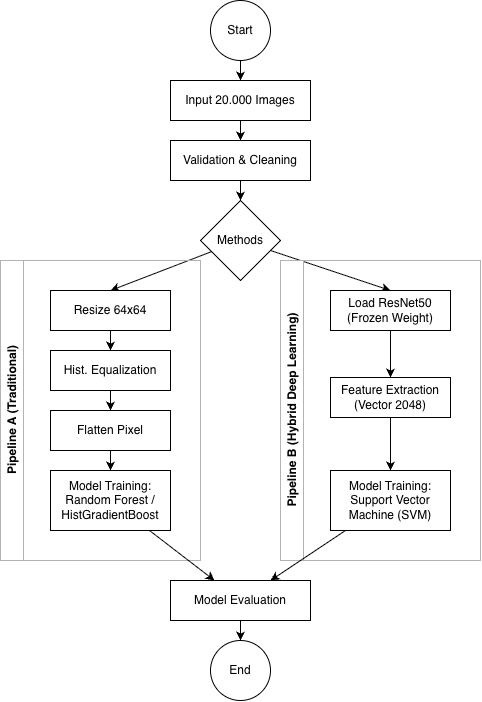

The diagram above was exported from draw.io. Its source (the exported page's mxGraphModel, read from the mxfile embedded in the PNG):
<mxGraphModel dx="2945" dy="1357" grid="1" gridSize="10" guides="1" tooltips="1" connect="1" arrows="1" fold="1" page="1" pageScale="1" pageWidth="827" pageHeight="1169" math="0" shadow="0">
  <root>
    <mxCell id="0" />
    <mxCell id="1" parent="0" />
    <mxCell id="Gc5Cz-4f8Eip1NNQKZfA-3" edge="1" parent="1" source="Gc5Cz-4f8Eip1NNQKZfA-1" style="edgeStyle=orthogonalEdgeStyle;rounded=0;orthogonalLoop=1;jettySize=auto;html=1;" target="Gc5Cz-4f8Eip1NNQKZfA-2" value="">
      <mxGeometry relative="1" as="geometry" />
    </mxCell>
    <mxCell id="Gc5Cz-4f8Eip1NNQKZfA-1" parent="1" style="ellipse;whiteSpace=wrap;html=1;aspect=fixed;" value="Start" vertex="1">
      <mxGeometry height="60" width="60" x="170" y="30" as="geometry" />
    </mxCell>
    <mxCell id="Gc5Cz-4f8Eip1NNQKZfA-5" edge="1" parent="1" source="Gc5Cz-4f8Eip1NNQKZfA-2" style="edgeStyle=orthogonalEdgeStyle;rounded=0;orthogonalLoop=1;jettySize=auto;html=1;" target="Gc5Cz-4f8Eip1NNQKZfA-4" value="">
      <mxGeometry relative="1" as="geometry" />
    </mxCell>
    <mxCell id="Gc5Cz-4f8Eip1NNQKZfA-2" parent="1" style="whiteSpace=wrap;html=1;" value="Input 20.000 Images" vertex="1">
      <mxGeometry height="40" width="140" x="130" y="110" as="geometry" />
    </mxCell>
    <mxCell id="Gc5Cz-4f8Eip1NNQKZfA-7" edge="1" parent="1" source="Gc5Cz-4f8Eip1NNQKZfA-4" style="edgeStyle=orthogonalEdgeStyle;rounded=0;orthogonalLoop=1;jettySize=auto;html=1;" target="Gc5Cz-4f8Eip1NNQKZfA-6" value="">
      <mxGeometry relative="1" as="geometry" />
    </mxCell>
    <mxCell id="Gc5Cz-4f8Eip1NNQKZfA-4" parent="1" style="whiteSpace=wrap;html=1;" value="Validation &amp;amp; Cleaning" vertex="1">
      <mxGeometry height="40" width="140" x="130" y="170" as="geometry" />
    </mxCell>
    <mxCell id="Gc5Cz-4f8Eip1NNQKZfA-15" edge="1" parent="1" source="Gc5Cz-4f8Eip1NNQKZfA-6" style="rounded=0;orthogonalLoop=1;jettySize=auto;html=1;entryX=0.5;entryY=0;entryDx=0;entryDy=0;" target="Gc5Cz-4f8Eip1NNQKZfA-14" value="">
      <mxGeometry relative="1" as="geometry" />
    </mxCell>
    <mxCell id="Gc5Cz-4f8Eip1NNQKZfA-36" edge="1" parent="1" source="Gc5Cz-4f8Eip1NNQKZfA-6" style="rounded=0;orthogonalLoop=1;jettySize=auto;html=1;entryX=0.5;entryY=0;entryDx=0;entryDy=0;" target="Gc5Cz-4f8Eip1NNQKZfA-30">
      <mxGeometry relative="1" as="geometry" />
    </mxCell>
    <mxCell id="Gc5Cz-4f8Eip1NNQKZfA-6" parent="1" style="rhombus;whiteSpace=wrap;html=1;" value="Methods" vertex="1">
      <mxGeometry height="80" width="80" x="160" y="230" as="geometry" />
    </mxCell>
    <mxCell id="Gc5Cz-4f8Eip1NNQKZfA-13" parent="1" style="swimlane;horizontal=0;whiteSpace=wrap;html=1;strokeColor=#B3B3B3;" value="Pipeline A (Traditional)" vertex="1">
      <mxGeometry height="300" width="200" x="-40" y="290" as="geometry" />
    </mxCell>
    <mxCell id="Gc5Cz-4f8Eip1NNQKZfA-17" edge="1" parent="Gc5Cz-4f8Eip1NNQKZfA-13" source="Gc5Cz-4f8Eip1NNQKZfA-14" style="edgeStyle=orthogonalEdgeStyle;rounded=0;orthogonalLoop=1;jettySize=auto;html=1;" target="Gc5Cz-4f8Eip1NNQKZfA-16" value="">
      <mxGeometry relative="1" as="geometry" />
    </mxCell>
    <mxCell id="Gc5Cz-4f8Eip1NNQKZfA-14" parent="Gc5Cz-4f8Eip1NNQKZfA-13" style="whiteSpace=wrap;html=1;" value="Resize 64x64" vertex="1">
      <mxGeometry height="40" width="120" x="50" y="30" as="geometry" />
    </mxCell>
    <mxCell id="Gc5Cz-4f8Eip1NNQKZfA-23" edge="1" parent="Gc5Cz-4f8Eip1NNQKZfA-13" source="Gc5Cz-4f8Eip1NNQKZfA-16" style="edgeStyle=orthogonalEdgeStyle;rounded=0;orthogonalLoop=1;jettySize=auto;html=1;" target="Gc5Cz-4f8Eip1NNQKZfA-22">
      <mxGeometry relative="1" as="geometry" />
    </mxCell>
    <mxCell id="Gc5Cz-4f8Eip1NNQKZfA-16" parent="Gc5Cz-4f8Eip1NNQKZfA-13" style="whiteSpace=wrap;html=1;" value="Hist. Equalization" vertex="1">
      <mxGeometry height="40" width="120" x="50" y="90" as="geometry" />
    </mxCell>
    <mxCell id="Gc5Cz-4f8Eip1NNQKZfA-25" edge="1" parent="Gc5Cz-4f8Eip1NNQKZfA-13" source="Gc5Cz-4f8Eip1NNQKZfA-22" style="edgeStyle=orthogonalEdgeStyle;rounded=0;orthogonalLoop=1;jettySize=auto;html=1;" target="Gc5Cz-4f8Eip1NNQKZfA-24">
      <mxGeometry relative="1" as="geometry" />
    </mxCell>
    <mxCell id="Gc5Cz-4f8Eip1NNQKZfA-22" parent="Gc5Cz-4f8Eip1NNQKZfA-13" style="whiteSpace=wrap;html=1;" value="Flatten Pixel" vertex="1">
      <mxGeometry height="40" width="120" x="50" y="150" as="geometry" />
    </mxCell>
    <mxCell id="Gc5Cz-4f8Eip1NNQKZfA-24" parent="Gc5Cz-4f8Eip1NNQKZfA-13" style="whiteSpace=wrap;html=1;" value="Model Training:&lt;div&gt;Random Forest /&lt;/div&gt;&lt;div&gt;HistGradientBoost&lt;/div&gt;" vertex="1">
      <mxGeometry height="60" width="120" x="50" y="210" as="geometry" />
    </mxCell>
    <mxCell id="Gc5Cz-4f8Eip1NNQKZfA-28" parent="1" style="swimlane;horizontal=0;whiteSpace=wrap;html=1;strokeColor=#B3B3B3;" value="Pipeline B (Hybrid Deep Learning)" vertex="1">
      <mxGeometry height="300" width="200" x="240" y="290" as="geometry" />
    </mxCell>
    <mxCell id="Gc5Cz-4f8Eip1NNQKZfA-29" edge="1" parent="Gc5Cz-4f8Eip1NNQKZfA-28" source="Gc5Cz-4f8Eip1NNQKZfA-30" style="edgeStyle=orthogonalEdgeStyle;rounded=0;orthogonalLoop=1;jettySize=auto;html=1;" target="Gc5Cz-4f8Eip1NNQKZfA-32" value="">
      <mxGeometry relative="1" as="geometry" />
    </mxCell>
    <mxCell id="Gc5Cz-4f8Eip1NNQKZfA-30" parent="Gc5Cz-4f8Eip1NNQKZfA-28" style="whiteSpace=wrap;html=1;" value="Load ResNet50&lt;div&gt;(Frozen Weight)&lt;/div&gt;" vertex="1">
      <mxGeometry height="40" width="120" x="50" y="30" as="geometry" />
    </mxCell>
    <mxCell id="Gc5Cz-4f8Eip1NNQKZfA-31" edge="1" parent="Gc5Cz-4f8Eip1NNQKZfA-28" source="Gc5Cz-4f8Eip1NNQKZfA-32" style="edgeStyle=orthogonalEdgeStyle;rounded=0;orthogonalLoop=1;jettySize=auto;html=1;entryX=0.5;entryY=0;entryDx=0;entryDy=0;" target="Gc5Cz-4f8Eip1NNQKZfA-35">
      <mxGeometry relative="1" as="geometry">
        <mxPoint x="110" y="150" as="targetPoint" />
      </mxGeometry>
    </mxCell>
    <mxCell id="Gc5Cz-4f8Eip1NNQKZfA-32" parent="Gc5Cz-4f8Eip1NNQKZfA-28" style="whiteSpace=wrap;html=1;" value="Feature Extraction&lt;div&gt;(Vector 2048)&lt;/div&gt;" vertex="1">
      <mxGeometry height="40" width="120" x="50" y="117" as="geometry" />
    </mxCell>
    <mxCell id="Gc5Cz-4f8Eip1NNQKZfA-35" parent="Gc5Cz-4f8Eip1NNQKZfA-28" style="whiteSpace=wrap;html=1;" value="Model Training:&lt;div&gt;Support Vector Machine (SVM)&lt;/div&gt;" vertex="1">
      <mxGeometry height="60" width="120" x="50" y="210" as="geometry" />
    </mxCell>
    <mxCell id="Gc5Cz-4f8Eip1NNQKZfA-42" edge="1" parent="1" source="Gc5Cz-4f8Eip1NNQKZfA-37" style="edgeStyle=orthogonalEdgeStyle;rounded=0;orthogonalLoop=1;jettySize=auto;html=1;entryX=0.5;entryY=0;entryDx=0;entryDy=0;" target="Gc5Cz-4f8Eip1NNQKZfA-40">
      <mxGeometry relative="1" as="geometry" />
    </mxCell>
    <mxCell id="Gc5Cz-4f8Eip1NNQKZfA-37" parent="1" style="whiteSpace=wrap;html=1;" value="Model Evaluation" vertex="1">
      <mxGeometry height="40" width="140" x="130" y="610" as="geometry" />
    </mxCell>
    <mxCell id="Gc5Cz-4f8Eip1NNQKZfA-38" edge="1" parent="1" source="Gc5Cz-4f8Eip1NNQKZfA-24" style="rounded=0;orthogonalLoop=1;jettySize=auto;html=1;" target="Gc5Cz-4f8Eip1NNQKZfA-37">
      <mxGeometry relative="1" as="geometry" />
    </mxCell>
    <mxCell id="Gc5Cz-4f8Eip1NNQKZfA-39" edge="1" parent="1" source="Gc5Cz-4f8Eip1NNQKZfA-35" style="rounded=0;orthogonalLoop=1;jettySize=auto;html=1;" target="Gc5Cz-4f8Eip1NNQKZfA-37">
      <mxGeometry relative="1" as="geometry" />
    </mxCell>
    <mxCell id="Gc5Cz-4f8Eip1NNQKZfA-40" parent="1" style="ellipse;whiteSpace=wrap;html=1;aspect=fixed;" value="End" vertex="1">
      <mxGeometry height="60" width="60" x="170" y="670" as="geometry" />
    </mxCell>
  </root>
</mxGraphModel>